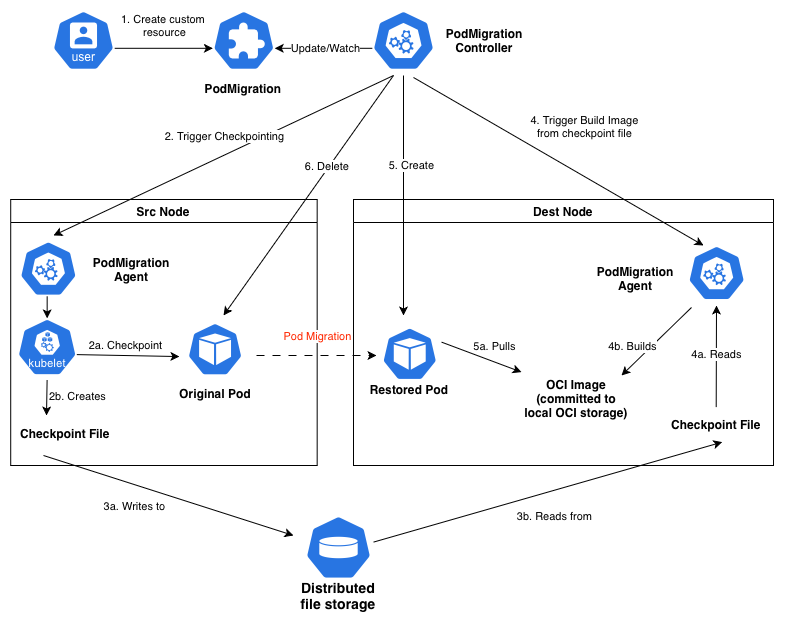

The diagram above was exported from draw.io. Its source (the exported page's mxGraphModel, read from the mxfile embedded in the PNG):
<mxGraphModel dx="126" dy="665" grid="1" gridSize="10" guides="1" tooltips="1" connect="1" arrows="1" fold="1" page="1" pageScale="1" pageWidth="850" pageHeight="1100" math="0" shadow="0">
  <root>
    <mxCell id="0" />
    <mxCell id="1" parent="0" />
    <mxCell id="dmTfmy7Mm8IIOjnFdfTH-40" parent="1" style="swimlane;whiteSpace=wrap;html=1;" value="Src Node" vertex="1">
      <mxGeometry height="266" width="306.46000000000004" x="957.21" y="444" as="geometry" />
    </mxCell>
    <mxCell id="dmTfmy7Mm8IIOjnFdfTH-41" parent="dmTfmy7Mm8IIOjnFdfTH-40" style="aspect=fixed;sketch=0;html=1;dashed=0;whitespace=wrap;verticalLabelPosition=bottom;verticalAlign=top;fillColor=#2875E2;strokeColor=#ffffff;points=[[0.005,0.63,0],[0.1,0.2,0],[0.9,0.2,0],[0.5,0,0],[0.995,0.63,0],[0.72,0.99,0],[0.5,1,0],[0.28,0.99,0]];shape=mxgraph.kubernetes.icon2;kubernetesLabel=1;prIcon=kubelet" value="" vertex="1">
      <mxGeometry height="57.5" width="59.9" x="6.5" y="118.89" as="geometry" />
    </mxCell>
    <mxCell id="dmTfmy7Mm8IIOjnFdfTH-42" edge="1" parent="dmTfmy7Mm8IIOjnFdfTH-40" source="dmTfmy7Mm8IIOjnFdfTH-41" style="endArrow=classic;html=1;rounded=0;entryX=0.005;entryY=0.63;entryDx=0;entryDy=0;entryPerimeter=0;exitX=0.995;exitY=0.63;exitDx=0;exitDy=0;exitPerimeter=0;" value="">
      <mxGeometry height="50" relative="1" width="50" as="geometry">
        <mxPoint x="90" y="150" as="sourcePoint" />
        <mxPoint x="168.70305000000008" y="157.06500000000005" as="targetPoint" />
      </mxGeometry>
    </mxCell>
    <mxCell id="dmTfmy7Mm8IIOjnFdfTH-43" connectable="0" parent="dmTfmy7Mm8IIOjnFdfTH-42" style="edgeLabel;html=1;align=center;verticalAlign=middle;resizable=0;points=[];" value="2a. Checkpoint" vertex="1">
      <mxGeometry relative="1" x="-0.1436" y="-4" as="geometry">
        <mxPoint x="4" y="-14" as="offset" />
      </mxGeometry>
    </mxCell>
    <mxCell id="dmTfmy7Mm8IIOjnFdfTH-45" parent="dmTfmy7Mm8IIOjnFdfTH-40" style="text;html=1;align=center;verticalAlign=middle;whiteSpace=wrap;rounded=0;" value="&lt;b&gt;Original Pod&lt;/b&gt;" vertex="1">
      <mxGeometry height="35" width="77.50968992248063" x="165.60031007751928" y="176.39" as="geometry" />
    </mxCell>
    <mxCell id="dmTfmy7Mm8IIOjnFdfTH-66" edge="1" parent="dmTfmy7Mm8IIOjnFdfTH-40" style="endArrow=classic;html=1;rounded=0;exitX=0.5;exitY=1;exitDx=0;exitDy=0;exitPerimeter=0;entryX=0.5;entryY=0;entryDx=0;entryDy=0;entryPerimeter=0;" target="dmTfmy7Mm8IIOjnFdfTH-41" value="">
      <mxGeometry height="50" relative="1" width="50" as="geometry">
        <mxPoint x="36.44676052004013" y="93.54258019847657" as="sourcePoint" />
        <mxPoint x="48.460000000000036" y="106" as="targetPoint" />
      </mxGeometry>
    </mxCell>
    <mxCell id="dmTfmy7Mm8IIOjnFdfTH-117" connectable="0" parent="dmTfmy7Mm8IIOjnFdfTH-40" style="group" value="" vertex="1">
      <mxGeometry height="55.19" width="163.88999999999987" x="10.200000000000045" y="41.58000000000004" as="geometry" />
    </mxCell>
    <mxCell id="dmTfmy7Mm8IIOjnFdfTH-49" parent="dmTfmy7Mm8IIOjnFdfTH-117" style="text;html=1;align=center;verticalAlign=middle;whiteSpace=wrap;rounded=0;" value="&lt;font&gt;&lt;b style=&quot;&quot;&gt;PodMigration Agent&lt;/b&gt;&lt;/font&gt;" vertex="1">
      <mxGeometry height="43.75" width="107.68712977921376" x="56.202870220786124" y="6.4149999999999565" as="geometry" />
    </mxCell>
    <mxCell id="ZzVkiYILTsFkZLcOpgku-1" parent="dmTfmy7Mm8IIOjnFdfTH-117" style="aspect=fixed;sketch=0;html=1;dashed=0;whitespace=wrap;verticalLabelPosition=bottom;verticalAlign=top;fillColor=#2875E2;strokeColor=#ffffff;points=[[0.005,0.63,0],[0.1,0.2,0],[0.9,0.2,0],[0.5,0,0],[0.995,0.63,0],[0.72,0.99,0],[0.5,1,0],[0.28,0.99,0]];shape=mxgraph.kubernetes.icon2;prIcon=api" value="" vertex="1">
      <mxGeometry height="55.19" width="57.49" x="-1.29" as="geometry" />
    </mxCell>
    <mxCell id="ZzVkiYILTsFkZLcOpgku-21" edge="1" parent="dmTfmy7Mm8IIOjnFdfTH-40" style="endArrow=classic;html=1;rounded=0;exitX=0.5;exitY=1;exitDx=0;exitDy=0;exitPerimeter=0;" value="">
      <mxGeometry height="50" relative="1" width="50" as="geometry">
        <mxPoint x="36.39676052004006" y="180.5" as="sourcePoint" />
        <mxPoint x="35.789999999999964" y="216" as="targetPoint" />
      </mxGeometry>
    </mxCell>
    <mxCell id="ZzVkiYILTsFkZLcOpgku-22" connectable="0" parent="dmTfmy7Mm8IIOjnFdfTH-40" style="edgeLabel;html=1;align=center;verticalAlign=middle;resizable=0;points=[];" value="2b. Creates" vertex="1">
      <mxGeometry x="66.39999999999993" y="196" as="geometry" />
    </mxCell>
    <mxCell id="ZzVkiYILTsFkZLcOpgku-23" parent="dmTfmy7Mm8IIOjnFdfTH-40" style="text;html=1;align=center;verticalAlign=middle;whiteSpace=wrap;rounded=0;" value="&lt;font&gt;&lt;b style=&quot;&quot;&gt;Checkpoint File&lt;/b&gt;&lt;/font&gt;" vertex="1">
      <mxGeometry height="35" width="110" y="216" as="geometry" />
    </mxCell>
    <mxCell id="PGkf7UOKgJePkBxdZd9H-14" parent="dmTfmy7Mm8IIOjnFdfTH-40" style="aspect=fixed;sketch=0;html=1;dashed=0;whitespace=wrap;verticalLabelPosition=bottom;verticalAlign=top;fillColor=#2875E2;strokeColor=#ffffff;points=[[0.005,0.63,0],[0.1,0.2,0],[0.9,0.2,0],[0.5,0,0],[0.995,0.63,0],[0.72,0.99,0],[0.5,1,0],[0.28,0.99,0]];shape=mxgraph.kubernetes.icon2;prIcon=pod" value="" vertex="1">
      <mxGeometry height="53.23" width="55.45" x="176.63" y="123.16" as="geometry" />
    </mxCell>
    <mxCell id="PGkf7UOKgJePkBxdZd9H-28" connectable="0" parent="dmTfmy7Mm8IIOjnFdfTH-40" style="edgeLabel;html=1;align=center;verticalAlign=middle;resizable=0;points=[];" value="&lt;span style=&quot;color: rgb(255, 38, 0);&quot;&gt;Pod Migration&lt;/span&gt;" vertex="1">
      <mxGeometry x="306.46000000000004" y="136" as="geometry" />
    </mxCell>
    <mxCell id="-skpWszBsaX0Ik7A__T3-77" connectable="0" parent="1" style="group" value="" vertex="1">
      <mxGeometry height="95" width="120.63" x="1130" y="255" as="geometry" />
    </mxCell>
    <mxCell id="-skpWszBsaX0Ik7A__T3-78" parent="-skpWszBsaX0Ik7A__T3-77" style="aspect=fixed;sketch=0;html=1;dashed=0;whitespace=wrap;verticalLabelPosition=bottom;verticalAlign=top;fillColor=#2875E2;strokeColor=#ffffff;points=[[0.005,0.63,0],[0.1,0.2,0],[0.9,0.2,0],[0.5,0,0],[0.995,0.63,0],[0.72,0.99,0],[0.5,1,0],[0.28,0.99,0]];shape=mxgraph.kubernetes.icon2;prIcon=crd" value="" vertex="1">
      <mxGeometry height="60" width="62.5" x="29.060000000000002" as="geometry" />
    </mxCell>
    <mxCell id="-skpWszBsaX0Ik7A__T3-79" parent="-skpWszBsaX0Ik7A__T3-77" style="text;html=1;align=center;verticalAlign=middle;whiteSpace=wrap;rounded=0;" value="&lt;font&gt;&lt;b style=&quot;&quot;&gt;PodMigration&lt;/b&gt;&lt;/font&gt;" vertex="1">
      <mxGeometry height="35" width="100" x="10.32" y="60" as="geometry" />
    </mxCell>
    <mxCell id="-skpWszBsaX0Ik7A__T3-80" edge="1" parent="1" source="-skpWszBsaX0Ik7A__T3-82" style="endArrow=classic;html=1;rounded=0;entryX=0.005;entryY=0.63;entryDx=0;entryDy=0;entryPerimeter=0;exitX=0.995;exitY=0.63;exitDx=0;exitDy=0;exitPerimeter=0;curved=1;" target="-skpWszBsaX0Ik7A__T3-78" value="">
      <mxGeometry height="50" relative="1" width="50" as="geometry">
        <mxPoint x="1080.94" y="680" as="sourcePoint" />
        <mxPoint x="1130.94" y="670" as="targetPoint" />
      </mxGeometry>
    </mxCell>
    <mxCell id="-skpWszBsaX0Ik7A__T3-81" connectable="0" parent="-skpWszBsaX0Ik7A__T3-80" style="edgeLabel;html=1;align=center;verticalAlign=middle;resizable=0;points=[];" value="1. Create custom&amp;nbsp;&lt;div&gt;resource&lt;/div&gt;" vertex="1">
      <mxGeometry relative="1" x="-0.2523" y="-1" as="geometry">
        <mxPoint x="13" y="-24" as="offset" />
      </mxGeometry>
    </mxCell>
    <mxCell id="-skpWszBsaX0Ik7A__T3-82" parent="1" style="aspect=fixed;sketch=0;html=1;dashed=0;whitespace=wrap;verticalLabelPosition=bottom;verticalAlign=top;fillColor=#2875E2;strokeColor=#ffffff;points=[[0.005,0.63,0],[0.1,0.2,0],[0.9,0.2,0],[0.5,0,0],[0.995,0.63,0],[0.72,0.99,0],[0.5,1,0],[0.28,0.99,0]];shape=mxgraph.kubernetes.icon2;kubernetesLabel=1;prIcon=user" value="" vertex="1">
      <mxGeometry height="60" width="62.5" x="998.75" y="255" as="geometry" />
    </mxCell>
    <mxCell id="-skpWszBsaX0Ik7A__T3-102" edge="1" parent="1" source="-skpWszBsaX0Ik7A__T3-78" style="endArrow=none;startArrow=classic;html=1;rounded=0;entryX=0.005;entryY=0.63;entryDx=0;entryDy=0;entryPerimeter=0;exitX=0.995;exitY=0.63;exitDx=0;exitDy=0;exitPerimeter=0;endFill=0;" target="-skpWszBsaX0Ik7A__T3-107" value="">
      <mxGeometry height="50" relative="1" width="50" as="geometry">
        <mxPoint x="1257.44" y="415" as="sourcePoint" />
        <mxPoint x="1307.44" y="365" as="targetPoint" />
      </mxGeometry>
    </mxCell>
    <mxCell id="-skpWszBsaX0Ik7A__T3-103" connectable="0" parent="-skpWszBsaX0Ik7A__T3-102" style="edgeLabel;html=1;align=center;verticalAlign=middle;resizable=0;points=[];" value="Update/Watch" vertex="1">
      <mxGeometry relative="1" x="0.0156" as="geometry">
        <mxPoint as="offset" />
      </mxGeometry>
    </mxCell>
    <mxCell id="-skpWszBsaX0Ik7A__T3-106" connectable="0" parent="1" style="group" value="" vertex="1">
      <mxGeometry height="95" width="100" x="1300" y="255" as="geometry" />
    </mxCell>
    <mxCell id="_6jGiqKEMWDsJ7m09oDi-1" edge="1" parent="-skpWszBsaX0Ik7A__T3-106" style="endArrow=classic;html=1;rounded=0;" value="">
      <mxGeometry height="50" relative="1" width="50" as="geometry">
        <mxPoint x="40" y="65" as="sourcePoint" />
        <mxPoint x="-130" y="305" as="targetPoint" />
      </mxGeometry>
    </mxCell>
    <mxCell id="_6jGiqKEMWDsJ7m09oDi-2" connectable="0" parent="_6jGiqKEMWDsJ7m09oDi-1" style="edgeLabel;html=1;align=center;verticalAlign=middle;resizable=0;points=[];" value="6. Delete&amp;nbsp;" vertex="1">
      <mxGeometry relative="1" x="-0.2948" y="2" as="geometry">
        <mxPoint x="-7" y="4" as="offset" />
      </mxGeometry>
    </mxCell>
    <mxCell id="-skpWszBsaX0Ik7A__T3-107" parent="-skpWszBsaX0Ik7A__T3-106" style="aspect=fixed;sketch=0;html=1;dashed=0;whitespace=wrap;verticalLabelPosition=bottom;verticalAlign=top;fillColor=#2875E2;strokeColor=#ffffff;points=[[0.005,0.63,0],[0.1,0.2,0],[0.9,0.2,0],[0.5,0,0],[0.995,0.63,0],[0.72,0.99,0],[0.5,1,0],[0.28,0.99,0]];shape=mxgraph.kubernetes.icon2;prIcon=api" value="" vertex="1">
      <mxGeometry height="60" width="62.5" x="18.75" as="geometry" />
    </mxCell>
    <mxCell id="-skpWszBsaX0Ik7A__T3-108" parent="1" style="text;html=1;align=center;verticalAlign=middle;whiteSpace=wrap;rounded=0;" value="&lt;font&gt;&lt;b style=&quot;&quot;&gt;PodMigration Controller&lt;/b&gt;&lt;/font&gt;" vertex="1">
      <mxGeometry height="35" width="100" x="1381.25" y="267.5" as="geometry" />
    </mxCell>
    <mxCell id="dmTfmy7Mm8IIOjnFdfTH-65" edge="1" parent="1" style="endArrow=classic;html=1;rounded=0;" value="">
      <mxGeometry height="50" relative="1" width="50" as="geometry">
        <mxPoint x="1340" y="320" as="sourcePoint" />
        <mxPoint x="1000" y="480" as="targetPoint" />
      </mxGeometry>
    </mxCell>
    <mxCell id="i6fvtHbjFClqqAFHJnxs-104" connectable="0" parent="dmTfmy7Mm8IIOjnFdfTH-65" style="edgeLabel;html=1;align=center;verticalAlign=middle;resizable=0;points=[];" value="2. Trigger Checkpointing" vertex="1">
      <mxGeometry relative="1" x="-0.2903" y="1" as="geometry">
        <mxPoint x="-50" y="3" as="offset" />
      </mxGeometry>
    </mxCell>
    <mxCell id="dmTfmy7Mm8IIOjnFdfTH-84" parent="1" style="swimlane;whiteSpace=wrap;html=1;align=center;" value="Dest Node" vertex="1">
      <mxGeometry height="266" width="420" x="1300" y="444" as="geometry" />
    </mxCell>
    <mxCell id="ZzVkiYILTsFkZLcOpgku-15" parent="dmTfmy7Mm8IIOjnFdfTH-84" style="text;html=1;align=center;verticalAlign=middle;whiteSpace=wrap;rounded=0;" value="&lt;font&gt;&lt;b style=&quot;&quot;&gt;Checkpoint File&lt;/b&gt;&lt;/font&gt;" vertex="1">
      <mxGeometry height="35" width="110" x="307.7" y="207.61" as="geometry" />
    </mxCell>
    <mxCell id="ZzVkiYILTsFkZLcOpgku-24" edge="1" parent="dmTfmy7Mm8IIOjnFdfTH-84" style="endArrow=classic;html=1;rounded=0;" value="">
      <mxGeometry height="50" relative="1" width="50" as="geometry">
        <mxPoint x="338" y="108" as="sourcePoint" />
        <mxPoint x="268" y="176" as="targetPoint" />
      </mxGeometry>
    </mxCell>
    <mxCell id="ZzVkiYILTsFkZLcOpgku-25" connectable="0" parent="dmTfmy7Mm8IIOjnFdfTH-84" style="edgeLabel;html=1;align=center;verticalAlign=middle;resizable=0;points=[];" value="4b. Builds" vertex="1">
      <mxGeometry x="278" y="146" as="geometry" />
    </mxCell>
    <mxCell id="ZzVkiYILTsFkZLcOpgku-26" parent="dmTfmy7Mm8IIOjnFdfTH-84" style="text;html=1;align=center;verticalAlign=middle;whiteSpace=wrap;rounded=0;" value="&lt;font&gt;&lt;b style=&quot;&quot;&gt;OCI Image&lt;/b&gt;&lt;/font&gt;&lt;div&gt;&lt;font&gt;&lt;b style=&quot;&quot;&gt;(&lt;/b&gt;&lt;/font&gt;&lt;b&gt;committed to local OCI storage)&lt;/b&gt;&lt;/div&gt;" vertex="1">
      <mxGeometry height="35" width="110" x="168" y="181" as="geometry" />
    </mxCell>
    <mxCell id="PGkf7UOKgJePkBxdZd9H-20" connectable="0" parent="dmTfmy7Mm8IIOjnFdfTH-84" style="group" value="" vertex="1">
      <mxGeometry height="55.19499999999998" width="271.5771297792137" x="170.00287022078612" y="45.999999999999986" as="geometry" />
    </mxCell>
    <mxCell id="ZzVkiYILTsFkZLcOpgku-3" connectable="0" parent="PGkf7UOKgJePkBxdZd9H-20" style="group" value="" vertex="1">
      <mxGeometry height="55.19" width="163.88999999999987" x="107.68712977921382" as="geometry" />
    </mxCell>
    <mxCell id="ZzVkiYILTsFkZLcOpgku-5" parent="ZzVkiYILTsFkZLcOpgku-3" style="aspect=fixed;sketch=0;html=1;dashed=0;whitespace=wrap;verticalLabelPosition=bottom;verticalAlign=top;fillColor=#2875E2;strokeColor=#ffffff;points=[[0.005,0.63,0],[0.1,0.2,0],[0.9,0.2,0],[0.5,0,0],[0.995,0.63,0],[0.72,0.99,0],[0.5,1,0],[0.28,0.99,0]];shape=mxgraph.kubernetes.icon2;prIcon=api" value="" vertex="1">
      <mxGeometry height="55.19" width="57.49" x="56.71" as="geometry" />
    </mxCell>
    <mxCell id="ZzVkiYILTsFkZLcOpgku-4" parent="PGkf7UOKgJePkBxdZd9H-20" style="text;html=1;align=center;verticalAlign=middle;whiteSpace=wrap;rounded=0;" value="&lt;font&gt;&lt;b style=&quot;&quot;&gt;PodMigration Agent&lt;/b&gt;&lt;/font&gt;" vertex="1">
      <mxGeometry height="43.75" width="107.68712977921376" x="58" y="11.444999999999972" as="geometry" />
    </mxCell>
    <mxCell id="PGkf7UOKgJePkBxdZd9H-23" parent="dmTfmy7Mm8IIOjnFdfTH-84" style="text;html=1;align=center;verticalAlign=middle;whiteSpace=wrap;rounded=0;" value="&lt;b&gt;Restored Pod&lt;/b&gt;" vertex="1">
      <mxGeometry height="35" width="87.51" x="12.49" y="172.61" as="geometry" />
    </mxCell>
    <mxCell id="PGkf7UOKgJePkBxdZd9H-24" parent="dmTfmy7Mm8IIOjnFdfTH-84" style="aspect=fixed;sketch=0;html=1;dashed=0;whitespace=wrap;verticalLabelPosition=bottom;verticalAlign=top;fillColor=#2875E2;strokeColor=#ffffff;points=[[0.005,0.63,0],[0.1,0.2,0],[0.9,0.2,0],[0.5,0,0],[0.995,0.63,0],[0.72,0.99,0],[0.5,1,0],[0.28,0.99,0]];shape=mxgraph.kubernetes.icon2;prIcon=pod" value="" vertex="1">
      <mxGeometry height="53.23" width="55.45" x="28.519689922480893" y="127.76999999999998" as="geometry" />
    </mxCell>
    <mxCell id="PGkf7UOKgJePkBxdZd9H-25" edge="1" parent="dmTfmy7Mm8IIOjnFdfTH-84" style="endArrow=classic;html=1;rounded=0;" value="">
      <mxGeometry height="50" relative="1" width="50" as="geometry">
        <mxPoint x="88" y="142.61" as="sourcePoint" />
        <mxPoint x="168" y="172.61" as="targetPoint" />
      </mxGeometry>
    </mxCell>
    <mxCell id="PGkf7UOKgJePkBxdZd9H-26" connectable="0" parent="dmTfmy7Mm8IIOjnFdfTH-84" style="edgeLabel;html=1;align=center;verticalAlign=middle;resizable=0;points=[];" value="5a. Pulls" vertex="1">
      <mxGeometry x="140" y="146" as="geometry" />
    </mxCell>
    <mxCell id="PGkf7UOKgJePkBxdZd9H-21" edge="1" parent="dmTfmy7Mm8IIOjnFdfTH-84" style="endArrow=classic;html=1;rounded=0;" value="">
      <mxGeometry height="50" relative="1" width="50" as="geometry">
        <mxPoint x="20" y="342.61" as="sourcePoint" />
        <mxPoint x="368.75" y="242.61" as="targetPoint" />
      </mxGeometry>
    </mxCell>
    <mxCell id="ZzVkiYILTsFkZLcOpgku-16" edge="1" parent="dmTfmy7Mm8IIOjnFdfTH-84" source="ZzVkiYILTsFkZLcOpgku-15" style="endArrow=classic;html=1;rounded=0;exitX=0.5;exitY=0;exitDx=0;exitDy=0;" value="">
      <mxGeometry height="50" relative="1" width="50" as="geometry">
        <mxPoint x="362.70000000000005" y="181" as="sourcePoint" />
        <mxPoint x="363" y="106" as="targetPoint" />
      </mxGeometry>
    </mxCell>
    <mxCell id="ZzVkiYILTsFkZLcOpgku-20" connectable="0" parent="dmTfmy7Mm8IIOjnFdfTH-84" style="edgeLabel;html=1;align=center;verticalAlign=middle;resizable=0;points=[];" value="4a. Reads" vertex="1">
      <mxGeometry x="362.7" y="154.38" as="geometry" />
    </mxCell>
    <mxCell id="dmTfmy7Mm8IIOjnFdfTH-98" edge="1" parent="1" style="endArrow=classic;html=1;rounded=0;" value="">
      <mxGeometry height="50" relative="1" width="50" as="geometry">
        <mxPoint x="1350" y="320" as="sourcePoint" />
        <mxPoint x="1350" y="560" as="targetPoint" />
      </mxGeometry>
    </mxCell>
    <mxCell id="ZzVkiYILTsFkZLcOpgku-8" connectable="0" parent="1" style="edgeLabel;html=1;align=center;verticalAlign=middle;resizable=0;points=[];" value="4. Trigger Build Image&lt;div&gt;from checkpoint file&lt;/div&gt;" vertex="1">
      <mxGeometry x="1530" y="370" as="geometry" />
    </mxCell>
    <mxCell id="ZzVkiYILTsFkZLcOpgku-9" edge="1" parent="1" style="endArrow=classic;html=1;rounded=0;" value="">
      <mxGeometry height="50" relative="1" width="50" as="geometry">
        <mxPoint x="1360" y="321.99" as="sourcePoint" />
        <mxPoint x="1650" y="490" as="targetPoint" />
      </mxGeometry>
    </mxCell>
    <mxCell id="ZzVkiYILTsFkZLcOpgku-27" connectable="0" parent="1" style="edgeLabel;html=1;align=center;verticalAlign=middle;resizable=0;points=[];" value="5. Create" vertex="1">
      <mxGeometry x="1360" y="410" as="geometry">
        <mxPoint x="-3" y="-1" as="offset" />
      </mxGeometry>
    </mxCell>
    <mxCell id="PGkf7UOKgJePkBxdZd9H-7" edge="1" parent="1" style="endArrow=classic;html=1;rounded=0;" value="">
      <mxGeometry height="50" relative="1" width="50" as="geometry">
        <mxPoint x="990" y="700" as="sourcePoint" />
        <mxPoint x="1240" y="780" as="targetPoint" />
      </mxGeometry>
    </mxCell>
    <mxCell id="PGkf7UOKgJePkBxdZd9H-10" connectable="0" parent="1" style="edgeLabel;html=1;align=center;verticalAlign=middle;resizable=0;points=[];" value="3a. Writes to" vertex="1">
      <mxGeometry x="1080" y="750" as="geometry" />
    </mxCell>
    <mxCell id="PGkf7UOKgJePkBxdZd9H-19" connectable="0" parent="1" style="group" value="" vertex="1">
      <mxGeometry height="90" width="90" x="1240" y="760" as="geometry" />
    </mxCell>
    <mxCell id="PGkf7UOKgJePkBxdZd9H-11" parent="PGkf7UOKgJePkBxdZd9H-19" style="text;html=1;align=center;verticalAlign=middle;whiteSpace=wrap;rounded=0;" value="&lt;font style=&quot;font-size: 14px;&quot;&gt;&lt;b&gt;Distributed file storage&lt;/b&gt;&lt;/font&gt;" vertex="1">
      <mxGeometry height="20" width="90" y="70" as="geometry" />
    </mxCell>
    <mxCell id="PGkf7UOKgJePkBxdZd9H-16" parent="PGkf7UOKgJePkBxdZd9H-19" style="aspect=fixed;sketch=0;html=1;dashed=0;whitespace=wrap;verticalLabelPosition=bottom;verticalAlign=top;fillColor=#2875E2;strokeColor=#ffffff;points=[[0.005,0.63,0],[0.1,0.2,0],[0.9,0.2,0],[0.5,0,0],[0.995,0.63,0],[0.72,0.99,0],[0.5,1,0],[0.28,0.99,0]];shape=mxgraph.kubernetes.icon2;prIcon=pv" value="" vertex="1">
      <mxGeometry height="64" width="66.66" x="11.670000000000073" as="geometry" />
    </mxCell>
    <mxCell id="PGkf7UOKgJePkBxdZd9H-22" connectable="0" parent="1" style="edgeLabel;html=1;align=center;verticalAlign=middle;resizable=0;points=[];" value="3b. Reads from" vertex="1">
      <mxGeometry x="1500" y="760" as="geometry" />
    </mxCell>
    <mxCell id="PGkf7UOKgJePkBxdZd9H-27" edge="1" parent="1" style="endArrow=classic;html=1;rounded=0;dashed=1;dashPattern=8 8;" value="">
      <mxGeometry height="50" relative="1" width="50" as="geometry">
        <mxPoint x="1203" y="600" as="sourcePoint" />
        <mxPoint x="1323" y="600" as="targetPoint" />
      </mxGeometry>
    </mxCell>
  </root>
</mxGraphModel>